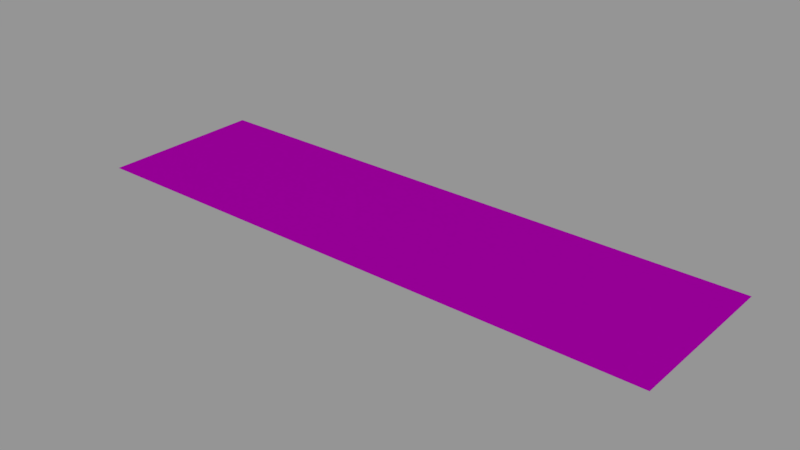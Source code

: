 # Source: info01_22.blend  (saved by Blender 2.79.0; exported with 4.5.12 LTS)
import bpy
from mathutils import Matrix  # noqa: F401  (used for matrix-valued properties, if any)

bpy.ops.wm.read_factory_settings(use_empty=True)
scene = bpy.context.scene
scene.name = 'Scene'

# ---- collections
col_collection_1 = bpy.data.collections.new('Collection 1'); scene.collection.children.link(col_collection_1)

# ---- images (referenced by path relative to the original .blend; pixels are not part of the script)
import os
ASSET_DIR = os.environ.get("B2B_ASSET_DIR", "")  # directory of the original .blend (textures are referenced by path, not embedded)
HERE = os.path.dirname(os.path.abspath(__file__))  # packed textures are extracted next to this script under _unpacked/

def load_image(name, relpath, width, height, colorspace="sRGB"):
    """Load a texture the original file referenced (path relative to the .blend, or extracted next to this script)."""
    p = next((c for c in (os.path.join(HERE, relpath), os.path.join(ASSET_DIR, relpath)) if relpath and os.path.exists(c)), "")
    if p:
        img = bpy.data.images.load(p, check_existing=True)
        img.name = name
    else:  # same state as the original file: an image datablock whose file is absent (Cycles renders it pink)
        img = bpy.data.images.new(name, width, height)
        img.source = "FILE"
        img.filepath = "//" + (relpath or name)
    img.colorspace_settings.name = colorspace
    return img
img_info01_22_drain_png = load_image('info01_22_drain.png', 'textures/info01_22_drain.png', 1024, 1024, 'Linear Rec.709')

# ---- materials (node trees are filled in below, after node groups)
mat_info01_22 = bpy.data.materials.new('info01_22')
mat_info01_22.alpha_threshold = 0.0
mat_info01_22.roughness = 0.5

# ---- node groups
ng_decal_info_group = bpy.data.node_groups.new('Decal Info Group', 'ShaderNodeTree')
_s = ng_decal_info_group.interface.new_socket(name='Shader', in_out='OUTPUT', socket_type='NodeSocketShader')
_s = ng_decal_info_group.interface.new_socket(name='Material Color', in_out='INPUT', socket_type='NodeSocketColor')
_s.default_value = (0.5793, 0.5793, 0.5793, 1.0)
_s = ng_decal_info_group.interface.new_socket(name='Material Roughness', in_out='INPUT', socket_type='NodeSocketFloat')
_s.subtype = 'FACTOR'
_s.default_value = 0.2
_s.min_value = 0.0
_s.max_value = 1.0
_s = ng_decal_info_group.interface.new_socket(name='Invert', in_out='INPUT', socket_type='NodeSocketFloat')
_s.subtype = 'FACTOR'
_s.default_value = 1.0
_s.min_value = 0.0
_s.max_value = 1.0
_s = ng_decal_info_group.interface.new_socket(name='Alpha', in_out='INPUT', socket_type='NodeSocketColor')
_N = ng_decal_info_group.nodes; _L = ng_decal_info_group.links
n0 = _N.new('ShaderNodeBsdfTransparent'); n0.name = 'Transparent BSDF'; n0.location = (247, -354)
n1 = _N.new('ShaderNodeMixShader'); n1.name = 'Mix Shader'; n1.location = (498, -152)
n2 = _N.new('NodeGroupOutput'); n2.name = 'Group Output'; n2.location = (857, -88)
n3 = _N.new('ShaderNodeInvert'); n3.name = 'Invert'; n3.location = (-262, -267)
n4 = _N.new('ShaderNodeBsdfAnisotropic'); n4.name = 'Glossy BSDF'; n4.location = (290, 32)
n4.distribution = 'GGX'
n5 = _N.new('NodeGroupInput'); n5.name = 'Group Input'; n5.location = (-775, -19)
n6 = _N.new('ShaderNodeInvert'); n6.name = 'Invert.001'; n6.location = (-305, 58)
n7 = _N.new('ShaderNodeMath'); n7.name = 'Math'; n7.location = (0, 0)
n7.operation = 'POWER'
_L.new(n4.outputs[0], n1.inputs[1])
_L.new(n0.outputs[0], n1.inputs[2])
_L.new(n1.outputs[0], n2.inputs[0])
_L.new(n3.outputs[0], n1.inputs[0])
_L.new(n5.outputs[3], n3.inputs[1])
_L.new(n5.outputs[0], n6.inputs[1])
_L.new(n6.outputs[0], n4.inputs[0])
_L.new(n5.outputs[2], n6.inputs[0])
_L.new(n5.outputs[1], n7.inputs[0])
_L.new(n7.outputs[0], n4.inputs[1])
n2.is_active_output = True

# ---- material node trees
mat_info01_22.use_nodes = True; mat_info01_22.node_tree.nodes.clear()
_N = mat_info01_22.node_tree.nodes; _L = mat_info01_22.node_tree.links
n0 = _N.new('ShaderNodeOutputMaterial'); n0.name = 'Material Output'; n0.location = (188, 348)
n1 = _N.new('ShaderNodeGroup'); n1.name = 'Group'; n1.location = (-192, 385)
n1.width = 227
n1.node_tree = ng_decal_info_group
n1.inputs[1].default_value = 0.1
n1.inputs[2].default_value = 0.0
n2 = _N.new('ShaderNodeTexImage'); n2.name = 'Image Texture'; n2.location = (-662, 324)
n2.width = 295
n2.image = img_info01_22_drain_png
_L.new(n1.outputs[0], n0.inputs[0])
_L.new(n2.outputs[1], n1.inputs[3])
_L.new(n2.outputs[0], n1.inputs[0])
n0.is_active_output = True

# ---- meshes
me_cube_001 = bpy.data.meshes.new('Cube.001')
me_cube_001.from_pydata([(-0.256, -0.0725, 0.0), (-0.256, 0.0725, 0.0), (0.256, -0.0725, 0.0), (0.256, 0.0725, 0.0)], [], [(3, 1, 0, 2)])
_uv = me_cube_001.uv_layers.new(name='UVMap')
_uv.uv.foreach_set('vector', [1.0, 1.0, 0.0, 1.0, 5.96e-08, 0.0, 1.0, 0.0])
me_cube_001.materials.append(mat_info01_22)
me_cube_001.use_remesh_preserve_volume = False
me_cube_001.use_remesh_preserve_attributes = False
me_cube_001.use_mirror_vertex_groups = False
me_cube_001.auto_texspace = False
me_cube_001.update()

# ---- objects
ob_info01_22 = bpy.data.objects.new('info01_22', me_cube_001)

# ---- transforms, parenting, visibility, modifiers, constraints
ob_info01_22.location = (0.0, 0.0, 0.0)
ob_info01_22.visible_shadow = False
ob_info01_22.show_wire = True
ob_info01_22.show_all_edges = True
ob_info01_22.lineart.crease_threshold = 0.0
_m = ob_info01_22.modifiers.new('Displace', 'DISPLACE')
_m.mid_level = 0.9999

# ---- collection membership
col_collection_1.objects.link(ob_info01_22)

# ---- scene / render settings (as saved in the file)
scene.frame_start = 0; scene.frame_end = 250; scene.frame_set(0)
scene.render.engine = 'CYCLES'
scene.render.dither_intensity = 0.0
scene.render.film_transparent = True
scene.cycles.use_denoising = False
scene.cycles.samples = 64
scene.cycles.sampling_pattern = 'TABULATED_SOBOL'
scene.cycles.light_sampling_threshold = 0.0
scene.cycles.use_adaptive_sampling = False
scene.cycles.use_light_tree = False
scene.cycles.blur_glossy = 0.0
scene.cycles.sample_clamp_indirect = 0.0
scene.view_settings.view_transform = 'Standard'
bpy.context.view_layer.update()

# ---- added for rendering (the .blend has no active camera and no usable light): camera, sun + grey world if the file has none
cam_auto = bpy.data.cameras.new('AutoCamera')
cam_auto.lens = 50.0
cam_auto.sensor_width = 36.0
cam_auto.clip_end = 1000.0
ob_auto_camera = bpy.data.objects.new('AutoCamera', cam_auto)
scene.collection.objects.link(ob_auto_camera)
ob_auto_camera.location = (0.492346, -0.590815, 0.393976)
ob_auto_camera.rotation_euler = (1.09748, -7.21219e-08, 0.694738)
scene.camera = ob_auto_camera
light_auto_sun = bpy.data.lights.new('AutoSun', 'SUN')
light_auto_sun.energy = 3.0
light_auto_sun.angle = 0.0523599
ob_auto_sun = bpy.data.objects.new('AutoSun', light_auto_sun)
scene.collection.objects.link(ob_auto_sun)
ob_auto_sun.rotation_euler = (0.872665, 0.174533, 0.523599)
if scene.world is None:
    world_auto = bpy.data.worlds.new('AutoWorld')
    world_auto.color = (0.3, 0.3, 0.3)
    scene.world = world_auto
bpy.context.view_layer.update()
